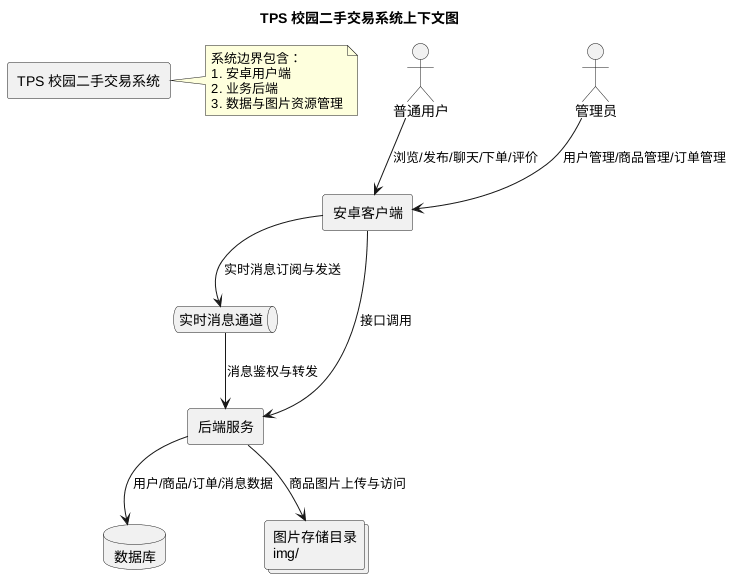

The diagram above was rendered by PlantUML. Its source (embedded in the PNG):
@startuml
skinparam shadowing false
skinparam packageStyle rectangle

title TPS 校园二手交易系统上下文图

actor "普通用户" as User
actor "管理员" as Admin

rectangle "TPS 校园二手交易系统" as TPS

rectangle "安卓客户端" as App
rectangle "后端服务" as Backend
database "数据库" as DB
collections "图片存储目录\nimg/" as Storage
queue "实时消息通道" as WS

User --> App : 浏览/发布/聊天/下单/评价
Admin --> App : 用户管理/商品管理/订单管理

App --> Backend : 接口调用
App --> WS : 实时消息订阅与发送
WS --> Backend : 消息鉴权与转发
Backend --> DB : 用户/商品/订单/消息数据
Backend --> Storage : 商品图片上传与访问

note right of TPS
系统边界包含：
1. 安卓用户端
2. 业务后端
3. 数据与图片资源管理
end note

TPS -[hidden]- App
TPS -[hidden]- Backend

@enduml